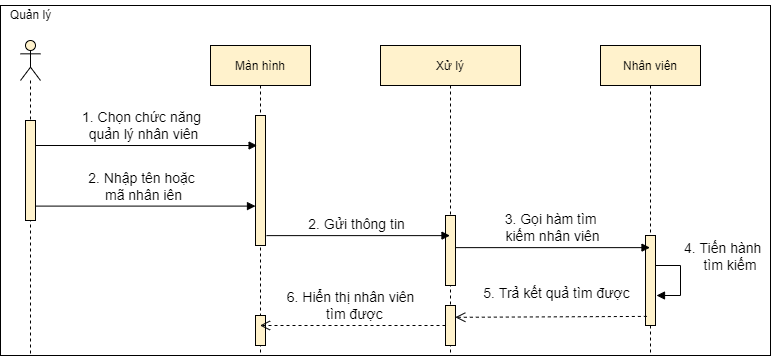

The diagram above was exported from draw.io. Its source (the exported page's mxGraphModel, read from the mxfile embedded in the PNG):
<mxGraphModel dx="-662" dy="641" grid="1" gridSize="10" guides="1" tooltips="1" connect="1" arrows="1" fold="1" page="1" pageScale="1" pageWidth="850" pageHeight="1100" math="0" shadow="0">
  <root>
    <mxCell id="0" />
    <mxCell id="1" parent="0" />
    <mxCell id="n5OoeHIZLirk1zVrgoja-1" value="" style="rounded=0;whiteSpace=wrap;html=1;" vertex="1" parent="1">
      <mxGeometry x="2340" y="40" width="770" height="350" as="geometry" />
    </mxCell>
    <mxCell id="F-oeoqeJH8lgBz33FF7a-28" value="Màn hình" style="shape=umlLifeline;perimeter=lifelinePerimeter;container=1;collapsible=0;recursiveResize=0;rounded=0;shadow=0;strokeWidth=1;fillColor=#fff2cc;strokeColor=#000000;" parent="1" vertex="1">
      <mxGeometry x="2550" y="80" width="100" height="310" as="geometry" />
    </mxCell>
    <mxCell id="F-oeoqeJH8lgBz33FF7a-29" value="" style="points=[];perimeter=orthogonalPerimeter;rounded=0;shadow=0;strokeWidth=1;fillColor=#fff2cc;strokeColor=#000000;" parent="F-oeoqeJH8lgBz33FF7a-28" vertex="1">
      <mxGeometry x="45" y="70" width="10" height="130" as="geometry" />
    </mxCell>
    <mxCell id="F-oeoqeJH8lgBz33FF7a-30" value="" style="html=1;points=[];perimeter=orthogonalPerimeter;fontSize=12;fillColor=#fff2cc;strokeColor=#000000;" parent="F-oeoqeJH8lgBz33FF7a-28" vertex="1">
      <mxGeometry x="45" y="270" width="10" height="30" as="geometry" />
    </mxCell>
    <mxCell id="F-oeoqeJH8lgBz33FF7a-31" value="Xử lý" style="shape=umlLifeline;perimeter=lifelinePerimeter;container=1;collapsible=0;recursiveResize=0;rounded=0;shadow=0;strokeWidth=1;fillColor=#fff2cc;strokeColor=#000000;" parent="1" vertex="1">
      <mxGeometry x="2720" y="80" width="140" height="310" as="geometry" />
    </mxCell>
    <mxCell id="F-oeoqeJH8lgBz33FF7a-32" value="" style="points=[];perimeter=orthogonalPerimeter;rounded=0;shadow=0;strokeWidth=1;fillColor=#fff2cc;strokeColor=#000000;" parent="F-oeoqeJH8lgBz33FF7a-31" vertex="1">
      <mxGeometry x="65" y="170" width="10" height="70" as="geometry" />
    </mxCell>
    <mxCell id="F-oeoqeJH8lgBz33FF7a-33" value="" style="html=1;points=[];perimeter=orthogonalPerimeter;fontSize=12;fillColor=#fff2cc;strokeColor=#000000;" parent="F-oeoqeJH8lgBz33FF7a-31" vertex="1">
      <mxGeometry x="65" y="260" width="10" height="40" as="geometry" />
    </mxCell>
    <mxCell id="F-oeoqeJH8lgBz33FF7a-34" value="Nhân viên" style="shape=umlLifeline;perimeter=lifelinePerimeter;container=1;collapsible=0;recursiveResize=0;rounded=0;shadow=0;strokeWidth=1;fillColor=#fff2cc;strokeColor=#000000;" parent="1" vertex="1">
      <mxGeometry x="2940" y="80" width="100" height="310" as="geometry" />
    </mxCell>
    <mxCell id="F-oeoqeJH8lgBz33FF7a-35" value="" style="html=1;points=[];perimeter=orthogonalPerimeter;fontSize=12;fillColor=#fff2cc;strokeColor=#000000;" parent="F-oeoqeJH8lgBz33FF7a-34" vertex="1">
      <mxGeometry x="45" y="190" width="10" height="90" as="geometry" />
    </mxCell>
    <mxCell id="F-oeoqeJH8lgBz33FF7a-36" value="&lt;font style=&quot;font-size: 14px&quot;&gt;4. Tiến hành&lt;br&gt;&amp;nbsp; &amp;nbsp; &amp;nbsp;tìm kiếm&lt;/font&gt;" style="edgeStyle=orthogonalEdgeStyle;html=1;align=left;spacingLeft=2;endArrow=block;rounded=0;fontSize=12;exitX=1;exitY=0.375;exitDx=0;exitDy=0;exitPerimeter=0;" parent="F-oeoqeJH8lgBz33FF7a-34" source="F-oeoqeJH8lgBz33FF7a-35" edge="1">
      <mxGeometry x="-0.2857" y="-10" relative="1" as="geometry">
        <mxPoint x="60" y="160" as="sourcePoint" />
        <Array as="points">
          <mxPoint x="80" y="220" />
          <mxPoint x="80" y="250" />
          <mxPoint x="56" y="250" />
        </Array>
        <mxPoint x="56" y="250" as="targetPoint" />
        <mxPoint x="10" y="-10" as="offset" />
      </mxGeometry>
    </mxCell>
    <mxCell id="F-oeoqeJH8lgBz33FF7a-37" value="&lt;font style=&quot;font-size: 14px&quot;&gt;2. Nhập tên hoặc &lt;br&gt;mã nhân iên&lt;/font&gt;" style="html=1;verticalAlign=bottom;endArrow=block;rounded=0;exitX=0.5;exitY=0.856;exitDx=0;exitDy=0;exitPerimeter=0;" parent="1" source="CXHi55WGlL0Kct2_-hmd-2" target="F-oeoqeJH8lgBz33FF7a-29" edge="1">
      <mxGeometry width="80" relative="1" as="geometry">
        <mxPoint x="2386.8" y="240.5999999999999" as="sourcePoint" />
        <mxPoint x="2760" y="270" as="targetPoint" />
      </mxGeometry>
    </mxCell>
    <mxCell id="F-oeoqeJH8lgBz33FF7a-38" value="&lt;font style=&quot;font-size: 14px&quot;&gt;2. Gửi thông tin&amp;nbsp;&lt;/font&gt;" style="html=1;verticalAlign=bottom;endArrow=block;rounded=0;fontSize=12;exitX=1.1;exitY=0.924;exitDx=0;exitDy=0;exitPerimeter=0;" parent="1" source="F-oeoqeJH8lgBz33FF7a-29" target="F-oeoqeJH8lgBz33FF7a-31" edge="1">
      <mxGeometry width="80" relative="1" as="geometry">
        <mxPoint x="2680" y="270" as="sourcePoint" />
        <mxPoint x="2760" y="270" as="targetPoint" />
      </mxGeometry>
    </mxCell>
    <mxCell id="F-oeoqeJH8lgBz33FF7a-40" value="&lt;font style=&quot;font-size: 14px&quot;&gt;3. Gọi hàm tìm &lt;br&gt;kiếm nhân viên&lt;/font&gt;" style="html=1;verticalAlign=bottom;endArrow=block;rounded=0;fontSize=12;exitX=1.003;exitY=0.459;exitDx=0;exitDy=0;exitPerimeter=0;" parent="1" source="F-oeoqeJH8lgBz33FF7a-32" target="F-oeoqeJH8lgBz33FF7a-34" edge="1">
      <mxGeometry width="80" relative="1" as="geometry">
        <mxPoint x="2830" y="220" as="sourcePoint" />
        <mxPoint x="2710" y="260" as="targetPoint" />
      </mxGeometry>
    </mxCell>
    <mxCell id="F-oeoqeJH8lgBz33FF7a-41" value="&lt;font style=&quot;font-size: 14px&quot;&gt;5. Trả kết quả tìm được&lt;/font&gt;" style="html=1;verticalAlign=bottom;endArrow=open;dashed=1;endSize=8;rounded=0;fontSize=12;exitX=0.134;exitY=0.899;exitDx=0;exitDy=0;exitPerimeter=0;entryX=0.98;entryY=0.295;entryDx=0;entryDy=0;entryPerimeter=0;" parent="1" source="F-oeoqeJH8lgBz33FF7a-35" target="F-oeoqeJH8lgBz33FF7a-33" edge="1">
      <mxGeometry x="-0.0562" y="-12" relative="1" as="geometry">
        <mxPoint x="2930" y="200" as="sourcePoint" />
        <mxPoint x="2850" y="200" as="targetPoint" />
        <mxPoint as="offset" />
      </mxGeometry>
    </mxCell>
    <mxCell id="F-oeoqeJH8lgBz33FF7a-42" value="&lt;font style=&quot;font-size: 14px&quot;&gt;6. Hiển thị nhân viên&amp;nbsp;&lt;br&gt;&amp;nbsp;tìm được&lt;/font&gt;" style="html=1;verticalAlign=bottom;endArrow=open;dashed=1;endSize=8;rounded=0;fontSize=12;" parent="1" source="F-oeoqeJH8lgBz33FF7a-33" target="F-oeoqeJH8lgBz33FF7a-28" edge="1">
      <mxGeometry relative="1" as="geometry">
        <mxPoint x="2930" y="330" as="sourcePoint" />
        <mxPoint x="2700" y="310" as="targetPoint" />
      </mxGeometry>
    </mxCell>
    <mxCell id="F-oeoqeJH8lgBz33FF7a-68" value="1. Chọn chức năng &lt;br&gt;quản lý nhân viên" style="html=1;verticalAlign=bottom;endArrow=block;rounded=0;fontSize=14;exitX=0.5;exitY=0.25;exitDx=0;exitDy=0;exitPerimeter=0;entryX=0.16;entryY=0.231;entryDx=0;entryDy=0;entryPerimeter=0;" parent="1" source="CXHi55WGlL0Kct2_-hmd-2" target="F-oeoqeJH8lgBz33FF7a-29" edge="1">
      <mxGeometry width="80" relative="1" as="geometry">
        <mxPoint x="2384.33" y="180.1199999999999" as="sourcePoint" />
        <mxPoint x="2360" y="210" as="targetPoint" />
      </mxGeometry>
    </mxCell>
    <mxCell id="CXHi55WGlL0Kct2_-hmd-1" value="" style="shape=umlLifeline;participant=umlActor;perimeter=lifelinePerimeter;whiteSpace=wrap;html=1;container=1;collapsible=0;recursiveResize=0;verticalAlign=top;spacingTop=36;outlineConnect=0;fillColor=#fff2cc;strokeColor=#000000;" parent="1" vertex="1">
      <mxGeometry x="2360" y="75" width="20" height="315" as="geometry" />
    </mxCell>
    <mxCell id="CXHi55WGlL0Kct2_-hmd-2" value="" style="html=1;points=[];perimeter=orthogonalPerimeter;fillColor=#fff2cc;strokeColor=#000000;" parent="CXHi55WGlL0Kct2_-hmd-1" vertex="1">
      <mxGeometry x="5" y="80" width="10" height="100" as="geometry" />
    </mxCell>
    <mxCell id="CXHi55WGlL0Kct2_-hmd-3" value="Quản lý" style="text;html=1;align=center;verticalAlign=middle;resizable=0;points=[];autosize=1;strokeColor=none;fillColor=none;" parent="1" vertex="1">
      <mxGeometry x="2340" y="35" width="60" height="30" as="geometry" />
    </mxCell>
  </root>
</mxGraphModel>